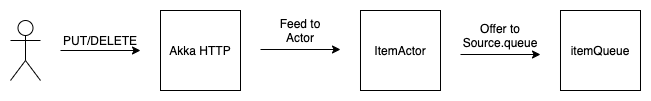

The diagram above was exported from draw.io. Its source (the exported page's mxGraphModel, read from the mxfile embedded in the PNG):
<mxGraphModel dx="1426" dy="714" grid="1" gridSize="10" guides="1" tooltips="1" connect="1" arrows="1" fold="1" page="1" pageScale="1" pageWidth="827" pageHeight="1169" math="0" shadow="0">
  <root>
    <mxCell id="0" />
    <mxCell id="1" parent="0" />
    <mxCell id="81nlY8ywzCIHa_Mqoy8R-1" value="Akka HTTP" style="whiteSpace=wrap;html=1;aspect=fixed;" vertex="1" parent="1">
      <mxGeometry x="220" y="120" width="80" height="80" as="geometry" />
    </mxCell>
    <mxCell id="81nlY8ywzCIHa_Mqoy8R-2" value="" style="shape=umlActor;verticalLabelPosition=bottom;verticalAlign=top;html=1;outlineConnect=0;" vertex="1" parent="1">
      <mxGeometry x="70" y="130" width="30" height="60" as="geometry" />
    </mxCell>
    <mxCell id="81nlY8ywzCIHa_Mqoy8R-3" value="" style="endArrow=classic;html=1;" edge="1" parent="1">
      <mxGeometry width="50" height="50" relative="1" as="geometry">
        <mxPoint x="120" y="160" as="sourcePoint" />
        <mxPoint x="200" y="160" as="targetPoint" />
      </mxGeometry>
    </mxCell>
    <mxCell id="81nlY8ywzCIHa_Mqoy8R-4" value="PUT/DELETE" style="text;html=1;strokeColor=none;fillColor=none;align=center;verticalAlign=middle;whiteSpace=wrap;rounded=0;" vertex="1" parent="1">
      <mxGeometry x="140" y="140" width="40" height="20" as="geometry" />
    </mxCell>
    <mxCell id="81nlY8ywzCIHa_Mqoy8R-5" value="ItemActor" style="whiteSpace=wrap;html=1;aspect=fixed;" vertex="1" parent="1">
      <mxGeometry x="420" y="120" width="80" height="80" as="geometry" />
    </mxCell>
    <mxCell id="81nlY8ywzCIHa_Mqoy8R-6" value="" style="endArrow=classic;html=1;" edge="1" parent="1">
      <mxGeometry width="50" height="50" relative="1" as="geometry">
        <mxPoint x="320" y="159" as="sourcePoint" />
        <mxPoint x="400" y="159" as="targetPoint" />
      </mxGeometry>
    </mxCell>
    <mxCell id="81nlY8ywzCIHa_Mqoy8R-7" value="Feed to Actor" style="text;html=1;strokeColor=none;fillColor=none;align=center;verticalAlign=middle;whiteSpace=wrap;rounded=0;" vertex="1" parent="1">
      <mxGeometry x="330" y="130" width="60" height="20" as="geometry" />
    </mxCell>
    <mxCell id="81nlY8ywzCIHa_Mqoy8R-8" value="itemQueue" style="whiteSpace=wrap;html=1;aspect=fixed;" vertex="1" parent="1">
      <mxGeometry x="620" y="120" width="80" height="80" as="geometry" />
    </mxCell>
    <mxCell id="81nlY8ywzCIHa_Mqoy8R-9" value="" style="endArrow=classic;html=1;" edge="1" parent="1">
      <mxGeometry width="50" height="50" relative="1" as="geometry">
        <mxPoint x="520" y="164" as="sourcePoint" />
        <mxPoint x="600" y="164" as="targetPoint" />
      </mxGeometry>
    </mxCell>
    <mxCell id="81nlY8ywzCIHa_Mqoy8R-10" value="Offer to Source.queue" style="text;html=1;strokeColor=none;fillColor=none;align=center;verticalAlign=middle;whiteSpace=wrap;rounded=0;" vertex="1" parent="1">
      <mxGeometry x="530" y="135" width="60" height="20" as="geometry" />
    </mxCell>
  </root>
</mxGraphModel>